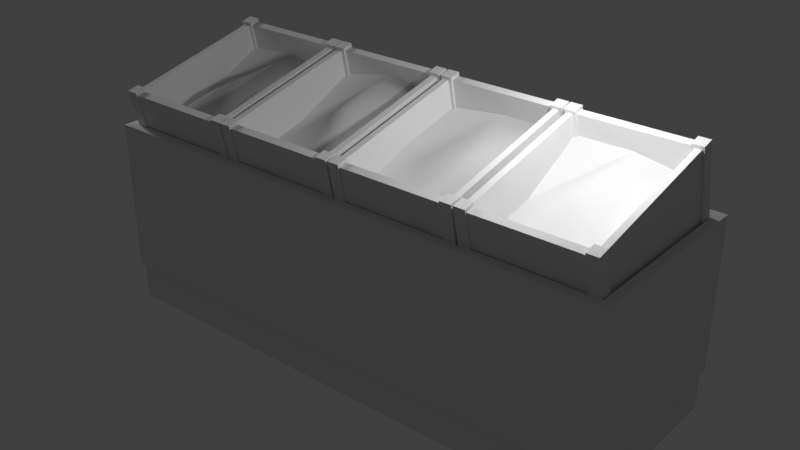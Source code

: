 # Source: rack_fruits.blend  (saved by Blender 2.77.0; exported with 4.5.12 LTS)
import bpy
from mathutils import Matrix  # noqa: F401  (used for matrix-valued properties, if any)

bpy.ops.wm.read_factory_settings(use_empty=True)
scene = bpy.context.scene
scene.name = 'Scene'

# ---- collections
col_collection_1 = bpy.data.collections.new('Collection 1'); scene.collection.children.link(col_collection_1)

# ---- materials (node trees are filled in below, after node groups)
mat_material_001 = bpy.data.materials.new('Material.001')
mat_material_001.alpha_threshold = 0.0
mat_material_001.use_transparent_shadow = False
mat_material_001.roughness = 0.5
mat_material_001.specular_intensity = 0.0

# ---- material node trees

# ---- world
world_world = bpy.data.worlds.new('World'); scene.world = world_world
world_world.color = (0.05088, 0.05088, 0.05088)
world_world.use_sun_shadow = False
world_world.sun_shadow_jitter_overblur = 0.0
world_world.cycles.sampling_method = 'MANUAL'

# ---- lights
light_point = bpy.data.lights.new('Point', 'POINT')
light_point.transmission_factor = 0.0
light_point.energy = 100.0
light_point.shadow_buffer_clip_start = 0.5
light_point.shadow_soft_size = 0.1
light_point.shadow_maximum_resolution = 0.006
light_point.use_absolute_resolution = True
light_hemi_001 = bpy.data.lights.new('Hemi.001', 'SUN')
light_hemi_001.transmission_factor = 0.0
light_hemi_001.angle = 0.1993
light_hemi_001.energy = 1.0
light_hemi_001.shadow_buffer_clip_start = 0.5
light_hemi_001.shadow_soft_size = 0.1
light_hemi_001.shadow_cascade_max_distance = 1000.0

# ---- meshes
me_cube_001 = bpy.data.meshes.new('Cube.001')
me_cube_001.from_pydata([(-2.79, -1.0, 0.4), (-2.79, -1.0, 2.0), (-2.79, 1.0, 0.4), (-2.79, 1.0, 2.0), (2.79, -1.0, 0.4), (2.79, -1.0, 2.0), (2.79, 1.0, 0.4), (2.79, 1.0, 2.0), (-2.7, -0.9, 2.0), (-2.7, 0.9, 2.0), (2.7, 0.9, 2.0), (2.7, -0.9, 2.0), (-2.7, -0.9, 1.5), (-2.7, 0.9, 1.9), (2.7, 0.9, 1.9), (2.7, -0.9, 1.5), (-2.651, -0.7852, 1.53), (-2.651, -0.9694, 2.356), (-2.651, 0.8669, 1.898), (-2.651, 0.6826, 2.724), (-1.373, -0.7852, 1.53), (-1.373, -0.9694, 2.356), (-1.373, 0.8669, 1.898), (-1.373, 0.6826, 2.724), (-2.587, -0.8868, 2.374), (-2.587, 0.6, 2.706), (-1.437, 0.6, 2.706), (-1.437, -0.8868, 2.374), (-2.587, -0.7903, 1.957), (-2.587, 0.6649, 2.437), (-1.437, 0.6762, 2.384), (-1.437, -0.7903, 1.957), (-2.587, -0.04232, 2.123), (-2.012, 0.6562, 2.478), (-1.437, 0.103, 2.288), (-1.995, -0.7903, 1.957), (-1.868, 0.02438, 2.323), (-2.156, -0.2048, 2.319), (1.884, -0.2014, 2.303), (2.171, 0.04127, 2.244), (2.044, -0.7903, 1.957), (2.602, 0.103, 2.288), (2.027, 0.6539, 2.489), (1.452, -0.04232, 2.123), (2.602, -0.7903, 1.957), (2.602, 0.6762, 2.384), (1.452, 0.6544, 2.487), (1.452, -0.7903, 1.957), (2.602, -0.8868, 2.374), (2.602, 0.6, 2.706), (1.452, 0.6, 2.706), (1.452, -0.8868, 2.374), (2.666, 0.6826, 2.724), (2.666, 0.8669, 1.898), (2.666, -0.9694, 2.356), (2.666, -0.7852, 1.53), (1.388, 0.6826, 2.724), (1.388, 0.8669, 1.898), (1.388, -0.9694, 2.356), (1.388, -0.7852, 1.53), (0.01537, -0.7852, 1.53), (0.03537, -0.9694, 2.356), (0.03537, 0.8669, 1.898), (0.03537, 0.6826, 2.724), (1.293, -0.7852, 1.53), (1.313, -0.9694, 2.356), (1.313, 0.8669, 1.898), (1.313, 0.6826, 2.724), (0.09926, -0.8868, 2.374), (0.09926, 0.6, 2.706), (1.249, 0.6, 2.706), (1.249, -0.8868, 2.374), (0.09926, -0.7903, 1.957), (0.09926, 0.6718, 2.405), (1.249, 0.6559, 2.48), (1.249, -0.7903, 1.957), (0.09926, -0.06606, 2.234), (0.6743, 0.6562, 2.478), (1.249, 0.103, 2.288), (0.6915, -0.7903, 1.957), (0.8181, 0.02438, 2.323), (0.4072, -0.1879, 2.24), (-0.7872, -0.01592, 2.359), (-0.4671, 0.1026, 2.461), (-0.6617, -0.7903, 1.957), (-0.1038, 0.103, 2.288), (-0.6789, 0.6392, 2.558), (-1.254, -0.04232, 2.123), (-0.1038, -0.7903, 1.957), (-0.1038, 0.6535, 2.491), (-1.254, 0.6649, 2.437), (-1.254, -0.7903, 1.957), (-0.1038, -0.8868, 2.374), (-0.1038, 0.6, 2.706), (-1.254, 0.6, 2.706), (-1.254, -0.8868, 2.374), (-0.0399, 0.6826, 2.724), (-0.0399, 0.8669, 1.898), (-0.0399, -0.9694, 2.356), (-0.0399, -0.7852, 1.53), (-1.318, 0.6826, 2.724), (-1.318, 0.8669, 1.898), (-1.318, -0.9694, 2.356), (-1.318, -0.7852, 1.53), (-2.762, -0.97, 0.4), (-2.762, 0.97, 0.4), (2.762, -0.97, 0.4), (2.762, 0.97, 0.4), (-2.762, -0.97, 0.0), (-2.762, 0.97, 0.0), (2.762, -0.97, 0.0), (2.762, 0.97, 0.0), (-2.678, -0.7997, 1.525), (-2.678, -0.9914, 2.386), (-2.678, -0.6793, 1.551), (-2.678, -0.871, 2.412), (-2.557, -0.7997, 1.525), (-2.557, -0.9914, 2.386), (-2.557, -0.6793, 1.551), (-2.557, -0.871, 2.412), (-2.678, 0.7653, 1.873), (-2.678, 0.5736, 2.734), (-2.678, 0.8857, 1.899), (-2.678, 0.694, 2.76), (-2.557, 0.7653, 1.873), (-2.557, 0.5736, 2.734), (-2.557, 0.8857, 1.899), (-2.557, 0.694, 2.76), (-1.472, -0.7997, 1.525), (-1.472, -0.9914, 2.386), (-1.472, -0.6793, 1.551), (-1.472, -0.871, 2.412), (-1.351, -0.7997, 1.525), (-1.351, -0.9914, 2.386), (-1.351, -0.6793, 1.551), (-1.351, -0.871, 2.412), (-1.472, 0.7653, 1.873), (-1.472, 0.5736, 2.734), (-1.472, 0.8857, 1.899), (-1.472, 0.694, 2.76), (-1.351, 0.7653, 1.873), (-1.351, 0.5736, 2.734), (-1.351, 0.8857, 1.899), (-1.351, 0.694, 2.76), (-1.335, -0.7997, 1.525), (-1.335, -0.9914, 2.386), (-1.335, -0.6793, 1.551), (-1.335, -0.871, 2.412), (-1.214, -0.7997, 1.525), (-1.214, -0.9914, 2.386), (-1.214, -0.6793, 1.551), (-1.214, -0.871, 2.412), (-1.335, 0.7653, 1.873), (-1.335, 0.5736, 2.734), (-1.335, 0.8857, 1.899), (-1.335, 0.694, 2.76), (-1.214, 0.7653, 1.873), (-1.214, 0.5736, 2.734), (-1.214, 0.8857, 1.899), (-1.214, 0.694, 2.76), (-0.1294, -0.7997, 1.525), (-0.1294, -0.9914, 2.386), (-0.1294, -0.6793, 1.551), (-0.1294, -0.871, 2.412), (-0.008646, -0.7997, 1.525), (-0.008646, -0.9914, 2.386), (-0.008646, -0.6793, 1.551), (-0.008646, -0.871, 2.412), (-0.1294, 0.7653, 1.873), (-0.1294, 0.5736, 2.734), (-0.1294, 0.8857, 1.899), (-0.1294, 0.694, 2.76), (-0.008646, 0.7653, 1.873), (-0.008646, 0.5736, 2.734), (-0.008646, 0.8857, 1.899), (-0.008646, 0.694, 2.76), (1.362, -0.7997, 1.525), (1.362, -0.9914, 2.386), (1.362, -0.6793, 1.551), (1.362, -0.871, 2.412), (1.482, -0.7997, 1.525), (1.482, -0.9914, 2.386), (1.482, -0.6793, 1.551), (1.482, -0.871, 2.412), (1.362, 0.7653, 1.873), (1.362, 0.5736, 2.734), (1.362, 0.8857, 1.899), (1.362, 0.694, 2.76), (1.482, 0.7653, 1.873), (1.482, 0.5736, 2.734), (1.482, 0.8857, 1.899), (1.482, 0.694, 2.76), (2.567, -0.7997, 1.525), (2.567, -0.9914, 2.386), (2.567, -0.6793, 1.551), (2.567, -0.871, 2.412), (2.688, -0.7997, 1.525), (2.688, -0.9914, 2.386), (2.688, -0.6793, 1.551), (2.688, -0.871, 2.412), (2.567, 0.7653, 1.873), (2.567, 0.5736, 2.734), (2.567, 0.8857, 1.899), (2.567, 0.694, 2.76), (2.688, 0.7653, 1.873), (2.688, 0.5736, 2.734), (2.688, 0.8857, 1.899), (2.688, 0.694, 2.76), (-0.001582, -0.7997, 1.525), (0.01842, -0.9914, 2.386), (0.01842, -0.6793, 1.551), (0.01842, -0.871, 2.412), (0.1192, -0.7997, 1.525), (0.1392, -0.9914, 2.386), (0.1392, -0.6793, 1.551), (0.1392, -0.871, 2.412), (-0.001582, 0.7653, 1.873), (0.01842, 0.5736, 2.734), (0.01842, 0.8857, 1.899), (0.01842, 0.694, 2.76), (0.1192, 0.7653, 1.873), (0.1392, 0.5736, 2.734), (0.1392, 0.8857, 1.899), (0.1392, 0.694, 2.76), (1.204, -0.7997, 1.525), (1.224, -0.9914, 2.386), (1.224, -0.6793, 1.551), (1.224, -0.871, 2.412), (1.325, -0.7997, 1.525), (1.345, -0.9914, 2.386), (1.345, -0.6793, 1.551), (1.345, -0.871, 2.412), (1.204, 0.7653, 1.873), (1.224, 0.5736, 2.734), (1.224, 0.8857, 1.899), (1.224, 0.694, 2.76), (1.325, 0.7653, 1.873), (1.345, 0.5736, 2.734), (1.345, 0.8857, 1.899), (1.345, 0.694, 2.76)], [], [(1, 3, 2, 0), (3, 7, 6, 2), (7, 5, 4, 6), (5, 1, 0, 4), (7, 3, 9, 10), (8, 11, 15, 12), (5, 7, 10, 11), (3, 1, 8, 9), (1, 5, 11, 8), (15, 14, 13, 12), (10, 9, 13, 14), (11, 10, 14, 15), (9, 8, 12, 13), (17, 19, 18, 16), (19, 23, 22, 18), (23, 21, 20, 22), (21, 17, 16, 20), (19, 17, 24, 25), (27, 26, 30, 34, 31), (17, 21, 27, 24), (23, 19, 25, 26), (21, 23, 26, 27), (33, 29, 32), (25, 24, 28, 32, 29), (24, 27, 31, 35, 28), (26, 25, 29, 33, 30), (37, 33, 32), (35, 36, 37), (34, 30, 36), (30, 33, 36), (31, 34, 35), (34, 36, 35), (28, 37, 32), (35, 37, 28), (37, 36, 33), (38, 39, 42), (40, 38, 47), (47, 38, 43), (41, 39, 40), (44, 41, 40), (45, 42, 39), (41, 45, 39), (40, 39, 38), (38, 42, 43), (49, 50, 46, 42, 45), (51, 48, 44, 40, 47), (50, 51, 47, 43, 46), (42, 46, 43), (54, 52, 49, 48), (52, 56, 50, 49), (58, 54, 48, 51), (48, 49, 45, 41, 44), (56, 58, 51, 50), (54, 58, 59, 55), (52, 54, 55, 53), (56, 52, 53, 57), (58, 56, 57, 59), (61, 63, 62, 60), (63, 67, 66, 62), (67, 65, 64, 66), (65, 61, 60, 64), (63, 61, 68, 69), (71, 70, 74, 78, 75), (61, 65, 71, 68), (67, 63, 69, 70), (65, 67, 70, 71), (77, 73, 76), (69, 68, 72, 76, 73), (68, 71, 75, 79, 72), (70, 69, 73, 77, 74), (81, 77, 76), (79, 80, 81), (78, 74, 80), (74, 77, 80), (75, 78, 79), (78, 80, 79), (72, 81, 76), (79, 81, 72), (81, 80, 77), (82, 83, 86), (84, 82, 91), (91, 82, 87), (85, 83, 84), (88, 85, 84), (89, 86, 83), (85, 89, 83), (84, 83, 82), (82, 86, 87), (93, 94, 90, 86, 89), (95, 92, 88, 84, 91), (94, 95, 91, 87, 90), (86, 90, 87), (98, 96, 93, 92), (96, 100, 94, 93), (102, 98, 92, 95), (92, 93, 89, 85, 88), (100, 102, 95, 94), (98, 102, 103, 99), (96, 98, 99, 97), (100, 96, 97, 101), (102, 100, 101, 103), (105, 107, 111, 109), (107, 106, 110, 111), (104, 105, 109, 108), (106, 104, 108, 110), (113, 115, 114, 112), (115, 119, 118, 114), (119, 117, 116, 118), (117, 113, 112, 116), (117, 119, 115, 113), (121, 123, 122, 120), (123, 127, 126, 122), (127, 125, 124, 126), (125, 121, 120, 124), (125, 127, 123, 121), (129, 131, 130, 128), (131, 135, 134, 130), (135, 133, 132, 134), (133, 129, 128, 132), (133, 135, 131, 129), (137, 139, 138, 136), (139, 143, 142, 138), (143, 141, 140, 142), (141, 137, 136, 140), (141, 143, 139, 137), (145, 147, 146, 144), (147, 151, 150, 146), (151, 149, 148, 150), (149, 145, 144, 148), (149, 151, 147, 145), (153, 155, 154, 152), (155, 159, 158, 154), (159, 157, 156, 158), (157, 153, 152, 156), (157, 159, 155, 153), (161, 163, 162, 160), (163, 167, 166, 162), (167, 165, 164, 166), (165, 161, 160, 164), (165, 167, 163, 161), (169, 171, 170, 168), (171, 175, 174, 170), (175, 173, 172, 174), (173, 169, 168, 172), (173, 175, 171, 169), (177, 179, 178, 176), (179, 183, 182, 178), (183, 181, 180, 182), (181, 177, 176, 180), (181, 183, 179, 177), (185, 187, 186, 184), (187, 191, 190, 186), (191, 189, 188, 190), (189, 185, 184, 188), (189, 191, 187, 185), (193, 195, 194, 192), (195, 199, 198, 194), (199, 197, 196, 198), (197, 193, 192, 196), (197, 199, 195, 193), (201, 203, 202, 200), (203, 207, 206, 202), (207, 205, 204, 206), (205, 201, 200, 204), (205, 207, 203, 201), (209, 211, 210, 208), (211, 215, 214, 210), (215, 213, 212, 214), (213, 209, 208, 212), (213, 215, 211, 209), (217, 219, 218, 216), (219, 223, 222, 218), (223, 221, 220, 222), (221, 217, 216, 220), (221, 223, 219, 217), (225, 227, 226, 224), (227, 231, 230, 226), (231, 229, 228, 230), (229, 225, 224, 228), (229, 231, 227, 225), (233, 235, 234, 232), (235, 239, 238, 234), (239, 237, 236, 238), (237, 233, 232, 236), (237, 239, 235, 233)])
me_cube_001.polygons.foreach_set('use_smooth', [0, 0, 0, 0, 0, 0, 0, 0, 0, 0, 0, 0, 0, 0, 0, 0, 0, 0, 0, 0, 0, 0, 1, 0, 0, 0, 1, 1, 1, 1, 1, 1, 1, 1, 1, 1, 1, 1, 1, 1, 1, 1, 1, 1, 0, 0, 0, 1, 0, 0, 0, 0, 0, 0, 0, 0, 0, 0, 0, 0, 0, 0, 0, 0, 0, 0, 1, 0, 0, 0, 1, 1, 1, 1, 1, 1, 1, 1, 1, 1, 1, 1, 1, 1, 1, 1, 1, 1, 0, 0, 0, 1, 0, 0, 0, 0, 0, 0, 0, 0, 0, 0, 0, 0, 0, 0, 0, 0, 0, 0, 0, 0, 0, 0, 0, 0, 0, 0, 0, 0, 0, 0, 0, 0, 0, 0, 0, 0, 0, 0, 0, 0, 0, 0, 0, 0, 0, 0, 0, 0, 0, 0, 0, 0, 0, 0, 0, 0, 0, 0, 0, 0, 0, 0, 0, 0, 0, 0, 0, 0, 0, 0, 0, 0, 0, 0, 0, 0, 0, 0, 0, 0, 0, 0, 0, 0, 0, 0, 0, 0, 0, 0, 0, 0, 0])
_uv = me_cube_001.uv_layers.new(name='UVMap')
_uv.uv.foreach_set('vector', [0.9929, 0.3693, 0.794, 0.3693, 0.794, 0.2102, 0.9929, 0.2102, 0.5638, 0.274, 0.008886, 0.274, 0.008886, 0.1149, 0.5638, 0.1149, 0.7781, 0.3703, 0.5792, 0.3703, 0.5792, 0.2112, 0.7781, 0.2112, 0.5662, 0.4681, 0.01135, 0.4681, 0.01135, 0.309, 0.5662, 0.309, 0.008886, 0.274, 0.5638, 0.274, 0.5548, 0.2839, 0.01784, 0.2839, 0.0203, 0.4781, 0.5573, 0.4781, 0.5573, 0.5278, 0.0203, 0.5278, 0.5792, 0.3703, 0.7781, 0.3703, 0.7682, 0.3792, 0.5892, 0.3792, 0.794, 0.3693, 0.9929, 0.3693, 0.9829, 0.3783, 0.8039, 0.3783, 0.01135, 0.4681, 0.5662, 0.4681, 0.5573, 0.4781, 0.0203, 0.4781, 0.8753, 0.1005, 0.8753, 0.2039, 0.5725, 0.2039, 0.5725, 0.1005, 0.01784, 0.2839, 0.5548, 0.2839, 0.5548, 0.2939, 0.01784, 0.2939, 0.5892, 0.3792, 0.7682, 0.3792, 0.7682, 0.3892, 0.5892, 0.429, 0.8039, 0.3783, 0.9829, 0.3783, 0.9829, 0.428, 0.8039, 0.3882, 0.8469, 0.5158, 0.6786, 0.5158, 0.6786, 0.4316, 0.8469, 0.4316, 0.9908, 0.6567, 0.8611, 0.6567, 0.8611, 0.5726, 0.9908, 0.5726, 0.849, 0.6545, 0.6807, 0.6545, 0.6807, 0.5703, 0.849, 0.5703, 0.99, 0.5166, 0.8604, 0.5166, 0.8604, 0.4324, 0.99, 0.4324, 0.6786, 0.5158, 0.8469, 0.5158, 0.8385, 0.5222, 0.687, 0.5222, 0.6891, 0.661, 0.8406, 0.661, 0.841, 0.6938, 0.7833, 0.6907, 0.6894, 0.7035, 0.8604, 0.5166, 0.99, 0.5166, 0.9836, 0.525, 0.8669, 0.525, 0.8611, 0.6567, 0.9908, 0.6567, 0.9843, 0.6651, 0.8676, 0.6651, 0.6807, 0.6545, 0.849, 0.6545, 0.8406, 0.661, 0.6891, 0.661, 0.07387, 0.6985, 0.01248, 0.7008, 0.008291, 0.62, 0.687, 0.5222, 0.8385, 0.5222, 0.8382, 0.5648, 0.762, 0.5649, 0.6865, 0.5497, 0.8669, 0.525, 0.9836, 0.525, 0.9836, 0.5676, 0.927, 0.5676, 0.8669, 0.5676, 0.8676, 0.6651, 0.9843, 0.6651, 0.9843, 0.6926, 0.9259, 0.6885, 0.8676, 0.698, 0.05904, 0.6091, 0.07387, 0.6985, 0.008291, 0.62, 0.07734, 0.5396, 0.08949, 0.631, 0.05904, 0.6091, 0.1352, 0.6379, 0.1358, 0.6983, 0.08949, 0.631, 0.1358, 0.6983, 0.07387, 0.6985, 0.08949, 0.631, 0.1358, 0.54, 0.1352, 0.6379, 0.07734, 0.5396, 0.1352, 0.6379, 0.08949, 0.631, 0.07734, 0.5396, 0.01314, 0.5395, 0.05904, 0.6091, 0.008291, 0.62, 0.07734, 0.5396, 0.05904, 0.6091, 0.01314, 0.5395, 0.05904, 0.6091, 0.08949, 0.631, 0.07387, 0.6985, 0.4818, 0.6089, 0.5143, 0.6304, 0.4965, 0.6983, 0.5012, 0.5403, 0.4818, 0.6089, 0.4372, 0.5391, 0.4372, 0.5391, 0.4818, 0.6089, 0.4316, 0.6193, 0.5597, 0.6383, 0.5143, 0.6304, 0.5012, 0.5403, 0.5597, 0.5403, 0.5597, 0.6383, 0.5012, 0.5403, 0.5585, 0.6986, 0.4965, 0.6983, 0.5143, 0.6304, 0.5597, 0.6383, 0.5585, 0.6986, 0.5143, 0.6304, 0.5012, 0.5403, 0.5143, 0.6304, 0.4818, 0.6089, 0.4818, 0.6089, 0.4965, 0.6983, 0.4316, 0.6193, 0.1949, 0.9496, 0.3116, 0.9496, 0.3116, 0.9721, 0.2532, 0.9718, 0.1949, 0.9825, 0.1947, 0.8037, 0.3114, 0.8037, 0.3114, 0.8463, 0.2548, 0.8463, 0.1947, 0.8463, 0.01572, 0.7981, 0.1672, 0.7981, 0.1669, 0.8407, 0.09069, 0.8408, 0.01518, 0.8205, 0.4965, 0.6983, 0.4355, 0.7011, 0.4316, 0.6193, 0.00676, 0.9382, 0.1751, 0.9382, 0.1667, 0.9446, 0.01518, 0.9446, 0.1884, 0.9412, 0.3181, 0.9412, 0.3116, 0.9496, 0.1949, 0.9496, 0.1882, 0.7953, 0.3179, 0.7953, 0.3114, 0.8037, 0.1947, 0.8037, 0.01518, 0.9446, 0.1667, 0.9446, 0.1671, 0.9775, 0.1094, 0.9744, 0.01551, 0.9872, 0.007304, 0.7916, 0.1756, 0.7916, 0.1672, 0.7981, 0.01572, 0.7981, 0.3179, 0.7953, 0.1882, 0.7953, 0.1882, 0.7111, 0.3179, 0.7111, 0.1751, 0.9382, 0.00676, 0.9382, 0.00676, 0.854, 0.1751, 0.854, 0.3181, 0.9412, 0.1884, 0.9412, 0.1884, 0.857, 0.3181, 0.857, 0.1756, 0.7916, 0.007304, 0.7916, 0.007304, 0.7074, 0.1756, 0.7074, 0.8501, 0.793, 0.6818, 0.793, 0.6818, 0.7089, 0.8501, 0.7089, 0.865, 0.8942, 0.9946, 0.8942, 0.9946, 0.9784, 0.865, 0.9784, 0.848, 0.9431, 0.6796, 0.9431, 0.6796, 0.8589, 0.848, 0.8589, 0.9941, 0.7955, 0.8645, 0.7955, 0.8645, 0.7114, 0.9941, 0.7114, 0.6818, 0.793, 0.8501, 0.793, 0.8417, 0.7995, 0.6902, 0.7995, 0.6881, 0.9496, 0.8395, 0.9496, 0.8401, 0.9727, 0.7823, 0.9793, 0.6884, 0.9922, 0.8645, 0.7955, 0.9941, 0.7955, 0.9877, 0.804, 0.871, 0.804, 0.9946, 0.8942, 0.865, 0.8942, 0.8714, 0.8858, 0.9882, 0.8858, 0.6796, 0.9431, 0.848, 0.9431, 0.8395, 0.9496, 0.6881, 0.9496, 0.3547, 0.6991, 0.2937, 0.6986, 0.2941, 0.6205, 0.6902, 0.7995, 0.8417, 0.7995, 0.8414, 0.8421, 0.7651, 0.8309, 0.6897, 0.8303, 0.871, 0.804, 0.9877, 0.804, 0.9877, 0.8465, 0.9311, 0.8465, 0.871, 0.8465, 0.9882, 0.8858, 0.8714, 0.8858, 0.8714, 0.855, 0.9298, 0.8625, 0.9882, 0.8626, 0.3268, 0.6088, 0.3547, 0.6991, 0.2941, 0.6205, 0.3567, 0.5403, 0.3699, 0.6321, 0.3268, 0.6088, 0.4156, 0.6383, 0.4156, 0.6989, 0.3699, 0.6321, 0.4156, 0.6989, 0.3547, 0.6991, 0.3699, 0.6321, 0.4154, 0.5401, 0.4156, 0.6383, 0.3567, 0.5403, 0.4156, 0.6383, 0.3699, 0.6321, 0.3567, 0.5403, 0.2941, 0.5404, 0.3268, 0.6088, 0.2941, 0.6205, 0.3567, 0.5403, 0.3268, 0.6088, 0.2941, 0.5404, 0.3268, 0.6088, 0.3699, 0.6321, 0.3547, 0.6991, 0.2037, 0.6287, 0.2367, 0.6438, 0.2138, 0.6991, 0.2184, 0.539, 0.2037, 0.6287, 0.1552, 0.5382, 0.1552, 0.5382, 0.2037, 0.6287, 0.15, 0.618, 0.278, 0.6373, 0.2367, 0.6438, 0.2184, 0.539, 0.2774, 0.5386, 0.278, 0.6373, 0.2184, 0.539, 0.2764, 0.6991, 0.2138, 0.6991, 0.2367, 0.6438, 0.278, 0.6373, 0.2764, 0.6991, 0.2367, 0.6438, 0.2184, 0.539, 0.2367, 0.6438, 0.2037, 0.6287, 0.2037, 0.6287, 0.2138, 0.6991, 0.15, 0.618, 0.5388, 0.9474, 0.6555, 0.9474, 0.6555, 0.9749, 0.5971, 0.9626, 0.5387, 0.9695, 0.5415, 0.8039, 0.6582, 0.8039, 0.6582, 0.8465, 0.6016, 0.8465, 0.5415, 0.8465, 0.3584, 0.8007, 0.5098, 0.8007, 0.5095, 0.8433, 0.4333, 0.8434, 0.3579, 0.8282, 0.2138, 0.6991, 0.1519, 0.6979, 0.15, 0.618, 0.3514, 0.9392, 0.5197, 0.9392, 0.5113, 0.9457, 0.3598, 0.9457, 0.5323, 0.939, 0.6619, 0.939, 0.6555, 0.9474, 0.5388, 0.9474, 0.535, 0.7955, 0.6647, 0.7955, 0.6582, 0.8039, 0.5415, 0.8039, 0.3598, 0.9457, 0.5113, 0.9457, 0.5118, 0.9677, 0.454, 0.9755, 0.3601, 0.9883, 0.3499, 0.7942, 0.5183, 0.7942, 0.5098, 0.8007, 0.3584, 0.8007, 0.6647, 0.7955, 0.535, 0.7955, 0.535, 0.7113, 0.6647, 0.7113, 0.5197, 0.9392, 0.3514, 0.9392, 0.3514, 0.855, 0.5197, 0.855, 0.6619, 0.939, 0.5323, 0.939, 0.5323, 0.8549, 0.6619, 0.8549, 0.5183, 0.7942, 0.3499, 0.7942, 0.3499, 0.7101, 0.5183, 0.7101, 0.01125, 0.01079, 0.5606, 0.01079, 0.5606, 0.05057, 0.01125, 0.05057, 0.6682, 0.4634, 0.6682, 0.6563, 0.6284, 0.6563, 0.6284, 0.4634, 0.5761, 0.6565, 0.5761, 0.4636, 0.6159, 0.4636, 0.6159, 0.6565, 0.5606, 0.1011, 0.01125, 0.1011, 0.01125, 0.06134, 0.5606, 0.06134, 0.6119, 0.08252, 0.6038, 0.08247, 0.6038, 0.02421, 0.6119, 0.02425, 0.636, 0.08247, 0.628, 0.08247, 0.628, 0.02421, 0.636, 0.02421, 0.628, 0.08247, 0.6199, 0.08252, 0.6199, 0.02425, 0.628, 0.02421, 0.6199, 0.08252, 0.6119, 0.08252, 0.6119, 0.02425, 0.6199, 0.02425, 0.6199, 0.08252, 0.6199, 0.09065, 0.6119, 0.09065, 0.6119, 0.08252, 0.9594, 0.1243, 0.9593, 0.1324, 0.9011, 0.1324, 0.9011, 0.1243, 0.9593, 0.1002, 0.9593, 0.1082, 0.9011, 0.1082, 0.9011, 0.1002, 0.9593, 0.1082, 0.9594, 0.1163, 0.9011, 0.1163, 0.9011, 0.1082, 0.9594, 0.1163, 0.9594, 0.1243, 0.9011, 0.1243, 0.9011, 0.1163, 0.9594, 0.1163, 0.9675, 0.1163, 0.9675, 0.1243, 0.9594, 0.1243, 0.6458, 0.08252, 0.6377, 0.08247, 0.6377, 0.02421, 0.6458, 0.02425, 0.6699, 0.08247, 0.6619, 0.08247, 0.6619, 0.02421, 0.6699, 0.02421, 0.6619, 0.08247, 0.6538, 0.08252, 0.6538, 0.02425, 0.6619, 0.02421, 0.6538, 0.08252, 0.6458, 0.08252, 0.6458, 0.02425, 0.6538, 0.02425, 0.6538, 0.08252, 0.6538, 0.09065, 0.6458, 0.09065, 0.6458, 0.08252, 0.888, 0.1972, 0.8799, 0.1971, 0.8799, 0.1389, 0.888, 0.1389, 0.9121, 0.1971, 0.9041, 0.1971, 0.9041, 0.1389, 0.9121, 0.1389, 0.9041, 0.1971, 0.896, 0.1972, 0.896, 0.1389, 0.9041, 0.1389, 0.896, 0.1972, 0.888, 0.1972, 0.888, 0.1389, 0.896, 0.1389, 0.896, 0.1972, 0.896, 0.2053, 0.888, 0.2053, 0.888, 0.1972, 0.9217, 0.08212, 0.9136, 0.08207, 0.9136, 0.02381, 0.9217, 0.02385, 0.9458, 0.08208, 0.9378, 0.08208, 0.9378, 0.02381, 0.9458, 0.02381, 0.9378, 0.08208, 0.9297, 0.08212, 0.9297, 0.02385, 0.9378, 0.02381, 0.9297, 0.08212, 0.9217, 0.08212, 0.9217, 0.02385, 0.9297, 0.02385, 0.9297, 0.08212, 0.9297, 0.09026, 0.9217, 0.09026, 0.9217, 0.08212, 0.7497, 0.08231, 0.7415, 0.08227, 0.7415, 0.024, 0.7497, 0.02404, 0.7737, 0.08227, 0.7658, 0.08227, 0.7658, 0.024, 0.7737, 0.024, 0.7658, 0.08227, 0.7576, 0.08231, 0.7576, 0.02404, 0.7658, 0.024, 0.7576, 0.08231, 0.7497, 0.08231, 0.7497, 0.02404, 0.7576, 0.02404, 0.7576, 0.08231, 0.7576, 0.09045, 0.7497, 0.09045, 0.7497, 0.08231, 0.7154, 0.08231, 0.7073, 0.08227, 0.7073, 0.024, 0.7154, 0.02404, 0.7395, 0.08227, 0.7315, 0.08227, 0.7315, 0.024, 0.7395, 0.024, 0.7315, 0.08227, 0.7234, 0.08231, 0.7234, 0.02404, 0.7315, 0.024, 0.7234, 0.08231, 0.7154, 0.08231, 0.7154, 0.02404, 0.7234, 0.02404, 0.7234, 0.08231, 0.7234, 0.09045, 0.7154, 0.09045, 0.7154, 0.08231, 0.6806, 0.08252, 0.6725, 0.08247, 0.6725, 0.02421, 0.6806, 0.02425, 0.7047, 0.08247, 0.6967, 0.08247, 0.6967, 0.02421, 0.7047, 0.02421, 0.6967, 0.08247, 0.6886, 0.08252, 0.6886, 0.02425, 0.6967, 0.02421, 0.6886, 0.08252, 0.6806, 0.08252, 0.6806, 0.02425, 0.6886, 0.02425, 0.6886, 0.08252, 0.6886, 0.09065, 0.6806, 0.09065, 0.6806, 0.08252, 0.5774, 0.08252, 0.5692, 0.08247, 0.5692, 0.02421, 0.5774, 0.02425, 0.6015, 0.08247, 0.5935, 0.08247, 0.5935, 0.02421, 0.6015, 0.02421, 0.5935, 0.08247, 0.5854, 0.08252, 0.5854, 0.02425, 0.5935, 0.02421, 0.5854, 0.08252, 0.5774, 0.08252, 0.5774, 0.02425, 0.5854, 0.02425, 0.5854, 0.08252, 0.5854, 0.09065, 0.5774, 0.09065, 0.5774, 0.08252, 0.9606, 0.1979, 0.9525, 0.1979, 0.9525, 0.1396, 0.9606, 0.1397, 0.9847, 0.1979, 0.9767, 0.1979, 0.9767, 0.1396, 0.9847, 0.1396, 0.9767, 0.1979, 0.9686, 0.1979, 0.9686, 0.1397, 0.9767, 0.1396, 0.9686, 0.1979, 0.9606, 0.1979, 0.9606, 0.1397, 0.9686, 0.1397, 0.9686, 0.1979, 0.9686, 0.2061, 0.9606, 0.2061, 0.9606, 0.1979, 0.9566, 0.08212, 0.9484, 0.08207, 0.9484, 0.02381, 0.9566, 0.02385, 0.9807, 0.08207, 0.9727, 0.08207, 0.9727, 0.02381, 0.9807, 0.02381, 0.9727, 0.08207, 0.9645, 0.08212, 0.9645, 0.02385, 0.9727, 0.02381, 0.9645, 0.08212, 0.9566, 0.08212, 0.9566, 0.02385, 0.9645, 0.02385, 0.9645, 0.08212, 0.9645, 0.09026, 0.9566, 0.09026, 0.9566, 0.08212, 0.9232, 0.1972, 0.915, 0.1971, 0.915, 0.1389, 0.9232, 0.1389, 0.9473, 0.1971, 0.9393, 0.1971, 0.9393, 0.1389, 0.9473, 0.1389, 0.9393, 0.1971, 0.9311, 0.1972, 0.9311, 0.1389, 0.9393, 0.1389, 0.9311, 0.1972, 0.9232, 0.1972, 0.9232, 0.1389, 0.9311, 0.1389, 0.9311, 0.1972, 0.9311, 0.2053, 0.9232, 0.2053, 0.9232, 0.1972, 0.8184, 0.08213, 0.8103, 0.08208, 0.8103, 0.02381, 0.8185, 0.02385, 0.8425, 0.08233, 0.8345, 0.0823, 0.8347, 0.02403, 0.8427, 0.02406, 0.8345, 0.0823, 0.8264, 0.08233, 0.8265, 0.02404, 0.8347, 0.02403, 0.8264, 0.08233, 0.8184, 0.08213, 0.8185, 0.02385, 0.8265, 0.02404, 0.8264, 0.08233, 0.8262, 0.09046, 0.8182, 0.09027, 0.8184, 0.08213, 0.7837, 0.08213, 0.7755, 0.08208, 0.7755, 0.02381, 0.7838, 0.02385, 0.8078, 0.08233, 0.7998, 0.0823, 0.8, 0.02403, 0.808, 0.02406, 0.7998, 0.0823, 0.7916, 0.08233, 0.7918, 0.02404, 0.8, 0.02403, 0.7916, 0.08233, 0.7837, 0.08213, 0.7838, 0.02385, 0.7918, 0.02404, 0.7916, 0.08233, 0.7914, 0.09046, 0.7835, 0.09027, 0.7837, 0.08213, 0.8873, 0.08213, 0.8792, 0.08208, 0.8792, 0.02381, 0.8874, 0.02385, 0.9114, 0.08233, 0.9034, 0.0823, 0.9036, 0.02403, 0.9116, 0.02406, 0.9034, 0.0823, 0.8953, 0.08233, 0.8954, 0.02404, 0.9036, 0.02403, 0.8953, 0.08233, 0.8873, 0.08213, 0.8874, 0.02385, 0.8954, 0.02404, 0.8953, 0.08233, 0.8951, 0.09046, 0.8871, 0.09027, 0.8873, 0.08213, 0.8525, 0.08213, 0.8444, 0.08208, 0.8444, 0.02381, 0.8527, 0.02385, 0.8766, 0.08233, 0.8687, 0.0823, 0.8689, 0.02403, 0.8768, 0.02406, 0.8687, 0.0823, 0.8605, 0.08233, 0.8606, 0.02404, 0.8689, 0.02403, 0.8605, 0.08233, 0.8525, 0.08213, 0.8527, 0.02385, 0.8606, 0.02404, 0.8605, 0.08233, 0.8603, 0.09046, 0.8523, 0.09027, 0.8525, 0.08213])
me_cube_001.materials.append(mat_material_001)
me_cube_001.use_remesh_preserve_volume = False
me_cube_001.use_remesh_preserve_attributes = False
me_cube_001.use_mirror_vertex_groups = False
me_cube_001.update()

# ---- objects
ob_point = bpy.data.objects.new('Point', light_point)
ob_hemi = bpy.data.objects.new('Hemi', light_hemi_001)
ob_cube = bpy.data.objects.new('Cube', me_cube_001)

# ---- transforms, parenting, visibility, modifiers, constraints
ob_point.location = (1.903, 0.0, 3.783)
ob_point.lineart.crease_threshold = 0.0
ob_hemi.location = (-4.644, 1.993, 3.76)
ob_hemi.rotation_euler = (1.096, -0.6463, -1.459)
ob_hemi.lineart.crease_threshold = 0.0
ob_cube.location = (0.0, 0.0, 0.0)
ob_cube.lineart.crease_threshold = 0.0

# ---- collection membership
col_collection_1.objects.link(ob_point)
col_collection_1.objects.link(ob_hemi)
col_collection_1.objects.link(ob_cube)

# ---- scene / render settings (as saved in the file)
scene.frame_start = 1; scene.frame_end = 250; scene.frame_set(1)
scene.render.engine = 'BLENDER_EEVEE_NEXT'
scene.render.resolution_percentage = 50
scene.render.dither_intensity = 0.0
scene.cycles.use_denoising = False
scene.cycles.samples = 128
scene.cycles.sampling_pattern = 'TABULATED_SOBOL'
scene.cycles.light_sampling_threshold = 0.0
scene.cycles.use_adaptive_sampling = False
scene.cycles.use_light_tree = False
scene.cycles.blur_glossy = 0.0
scene.cycles.sample_clamp_indirect = 0.0
scene.view_settings.view_transform = 'Standard'
bpy.context.view_layer.update()

# ---- added for rendering (the .blend has no active camera): camera
cam_auto = bpy.data.cameras.new('AutoCamera')
cam_auto.lens = 50.0
cam_auto.sensor_width = 36.0
cam_auto.clip_end = 1000.0
ob_auto_camera = bpy.data.objects.new('AutoCamera', cam_auto)
scene.collection.objects.link(ob_auto_camera)
ob_auto_camera.location = (6.04984, -7.2598, 6.22001)
ob_auto_camera.rotation_euler = (1.09748, -7.21219e-08, 0.694738)
scene.camera = ob_auto_camera
bpy.context.view_layer.update()
